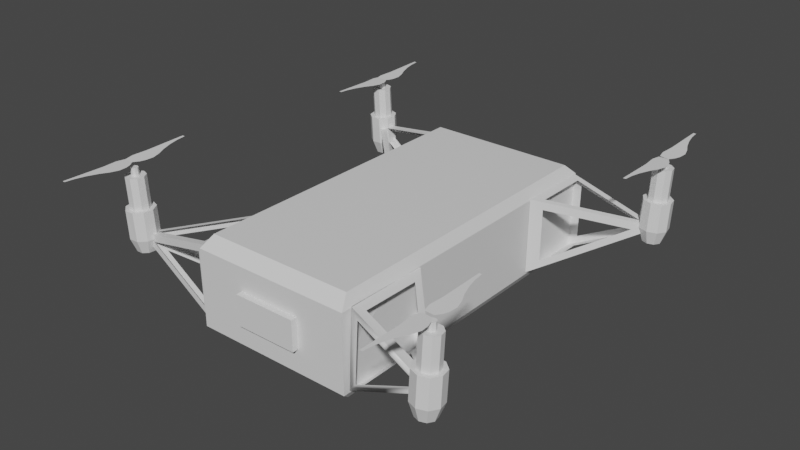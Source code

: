 # Source: dron.blend  (saved by Blender 2.83.18; exported with 4.5.12 LTS)
import bpy
from mathutils import Matrix  # noqa: F401  (used for matrix-valued properties, if any)

bpy.ops.wm.read_factory_settings(use_empty=True)
scene = bpy.context.scene
scene.name = 'Scene'

# ---- collections
col_collection = bpy.data.collections.new('Collection'); scene.collection.children.link(col_collection)

# ---- materials (node trees are filled in below, after node groups)
mat_material = bpy.data.materials.new('Material')
mat_material.alpha_threshold = 0.0
mat_material.use_transparent_shadow = False
mat_material.line_color = (0.0, 0.0, 0.0, 1.0)

# ---- material node trees
mat_material.use_nodes = True; mat_material.node_tree.nodes.clear()
_N = mat_material.node_tree.nodes; _L = mat_material.node_tree.links
n0 = _N.new('ShaderNodeOutputMaterial'); n0.name = 'Material Output'; n0.location = (300, 300)
n1 = _N.new('ShaderNodeBsdfPrincipled'); n1.name = 'Principled BSDF'; n1.location = (10, 300)
n1.distribution = 'GGX'
n1.subsurface_method = 'BURLEY'
n1.inputs[2].default_value = 0.4
n1.inputs[3].default_value = 1.45
n1.inputs[27].default_value = (0.0, 0.0, 0.0, 1.0)
n1.inputs[28].default_value = 1.0
_L.new(n1.outputs[0], n0.inputs[0])
n0.is_active_output = True

# ---- world
world_world = bpy.data.worlds.new('World'); scene.world = world_world
world_world.use_nodes = True; world_world.node_tree.nodes.clear()
_N = world_world.node_tree.nodes; _L = world_world.node_tree.links
n0 = _N.new('ShaderNodeOutputWorld'); n0.name = 'World Output'; n0.location = (300, 300)
n1 = _N.new('ShaderNodeBackground'); n1.name = 'Background'; n1.location = (10, 300)
n1.inputs[0].default_value = (0.05088, 0.05088, 0.05088, 1.0)
_L.new(n1.outputs[0], n0.inputs[0])
n0.is_active_output = True
world_world.color = (0.05088, 0.05088, 0.05088)
world_world.use_sun_shadow = False
world_world.sun_shadow_jitter_overblur = 0.0

# ---- meshes
me_cube = bpy.data.meshes.new('Cube')
me_cube.from_pydata([(1.0, 1.0, 1.0), (1.0, 1.0, -1.0), (1.0, -1.0, 1.0), (1.0, -1.0, -1.0), (-1.0, 1.0, 1.0), (-1.0, 1.0, -1.0), (-1.0, -1.0, 1.0), (-1.0, -1.0, -1.0), (0.9927, -0.4267, 0.9591), (0.9692, -0.451, -1.024), (0.9898, -0.9589, -0.9701), (1.011, -0.9405, 1.033), (2.239, -1.081, 0.4295), (2.109, -1.132, 0.1246), (2.12, -1.127, 0.8637), (1.996, -1.113, 0.1299), (2.007, -1.108, 0.869), (1.934, -1.063, 0.1281), (1.945, -1.058, 0.8671), (1.953, -1.005, 0.1199), (1.964, -1.0, 0.859), (2.044, -0.9669, 0.1093), (2.055, -0.9622, 0.8483), (2.164, -0.9662, 0.1012), (2.176, -0.9615, 0.8402), (2.258, -1.003, 0.09933), (2.269, -0.9984, 0.8384), (2.28, -1.06, 0.1047), (2.291, -1.056, 0.8437), (2.221, -1.111, 0.1147), (2.232, -1.107, 0.8537), (0.994, -0.4266, 0.97), (2.241, -1.08, 0.4405), (1.005, -0.9383, 1.03), (0.994, -0.4266, 0.97), (2.241, -1.08, 0.4405), (1.005, -0.9383, 1.03), (1.119, -0.5429, 0.9231), (1.993, -1.001, 0.5521), (1.127, -0.9014, 0.9648), (1.111, -0.4818, 0.753), (1.093, -0.5002, -0.7456), (1.997, -0.9762, 0.3567), (2.04, -1.021, 0.2037), (1.087, -0.9283, -0.8636), (1.071, -0.541, -0.9051), (2.038, -1.059, 0.3649), (1.093, -0.9673, -0.6939), (1.109, -0.9534, 0.8214), (2.103, -1.105, -0.2399), (2.028, -1.093, -0.2364), (1.987, -1.059, -0.2376), (2.0, -1.021, -0.243), (2.06, -0.9964, -0.25), (2.139, -0.9959, -0.2554), (2.201, -1.02, -0.2566), (2.216, -1.058, -0.2531), (2.177, -1.092, -0.2465), (2.041, -1.088, 0.8642), (2.119, -1.101, 0.8606), (1.999, -1.053, 0.8629), (2.012, -1.013, 0.8573), (2.075, -0.987, 0.85), (2.158, -0.9864, 0.8444), (2.222, -1.012, 0.8431), (2.237, -1.051, 0.8468), (2.197, -1.087, 0.8537), (2.053, -1.082, 1.683), (2.132, -1.096, 1.679), (2.011, -1.048, 1.682), (2.024, -1.008, 1.676), (2.087, -0.9818, 1.669), (2.17, -0.9812, 1.663), (2.234, -1.007, 1.662), (2.25, -1.046, 1.666), (2.209, -1.081, 1.673), (2.101, -1.054, 1.672), (2.131, -1.059, 1.671), (2.085, -1.041, 1.671), (2.09, -1.026, 1.669), (2.114, -1.016, 1.666), (2.145, -1.016, 1.664), (2.17, -1.025, 1.664), (2.176, -1.04, 1.665), (2.16, -1.054, 1.668), (2.104, -1.053, 1.873), (2.134, -1.058, 1.871), (2.088, -1.04, 1.872), (2.093, -1.025, 1.87), (2.117, -1.015, 1.867), (2.148, -1.014, 1.865), (2.173, -1.024, 1.865), (2.179, -1.039, 1.866), (2.163, -1.053, 1.869), (2.137, 0.853, 0.4001), (2.148, 0.8577, 1.139), (2.023, 0.8723, 0.4054), (2.035, 0.877, 1.144), (1.962, 0.9224, 0.4035), (1.973, 0.9271, 1.143), (1.981, 0.98, 0.3954), (1.992, 0.9847, 1.134), (2.072, 1.018, 0.3847), (2.083, 1.023, 1.124), (2.192, 1.019, 0.3766), (2.203, 1.024, 1.116), (2.285, 0.9819, 0.3748), (2.297, 0.9866, 1.114), (2.308, 0.9245, 0.3801), (2.319, 0.9292, 1.119), (2.249, 0.8736, 0.3901), (2.26, 0.8783, 1.129), (2.131, 0.8797, 0.03555), (2.056, 0.8924, 0.03904), (2.015, 0.9255, 0.03781), (2.028, 0.9635, 0.03243), (2.088, 0.9886, 0.02542), (2.167, 0.9891, 0.02006), (2.229, 0.9648, 0.01886), (2.243, 0.9269, 0.02238), (2.205, 0.8934, 0.02897), (2.069, 0.8974, 1.14), (2.147, 0.8841, 1.136), (2.027, 0.932, 1.138), (2.04, 0.9718, 1.133), (2.103, 0.998, 1.125), (2.186, 0.9986, 1.12), (2.25, 0.9731, 1.119), (2.265, 0.9335, 1.122), (2.225, 0.8984, 1.129), (2.081, 0.9026, 1.959), (2.16, 0.8893, 1.955), (2.039, 0.9372, 1.957), (2.052, 0.977, 1.952), (2.115, 1.003, 1.944), (2.198, 1.004, 1.939), (2.262, 0.9783, 1.937), (2.278, 0.9387, 1.941), (2.237, 0.9036, 1.948), (2.129, 0.9308, 1.947), (2.159, 0.9258, 1.946), (2.113, 0.944, 1.947), (2.118, 0.9591, 1.945), (2.142, 0.9691, 1.942), (2.173, 0.9693, 1.94), (2.198, 0.9596, 1.939), (2.203, 0.9446, 1.941), (2.188, 0.9312, 1.943), (2.132, 0.9321, 2.148), (2.162, 0.927, 2.147), (2.116, 0.9453, 2.148), (2.121, 0.9604, 2.146), (2.145, 0.9704, 2.143), (2.176, 0.9706, 2.141), (2.201, 0.9609, 2.14), (2.206, 0.9458, 2.142), (2.191, 0.9325, 2.144), (1.005, 0.9771, -0.9658), (2.197, 0.9363, 0.4097), (1.004, 0.5205, -0.9408), (1.004, 0.5263, 1.038), (1.004, 0.9828, 1.013), (2.197, 0.9363, 0.4097), (1.004, 0.9828, 1.013), (1.004, 0.5263, 1.038), (1.989, 0.9046, 0.5169), (1.108, 0.939, 0.9625), (1.108, 0.6017, 0.981), (1.968, 0.9446, 0.3355), (1.119, 0.9778, 0.765), (1.119, 0.9737, -0.6438), (1.155, 0.9141, -0.7885), (1.155, 0.6309, -0.773), (1.895, 0.8888, 0.06457), (1.95, 0.8508, 0.3349), (1.127, 0.5681, 0.768), (1.127, 0.5641, -0.5961), (-0.9967, 0.4448, 0.9591), (-0.9733, 0.4691, -1.024), (-0.9939, 0.9771, -0.9701), (-1.015, 0.9587, 1.033), (-2.243, 1.099, 0.4295), (-2.113, 1.15, 0.1246), (-2.124, 1.145, 0.8637), (-2.0, 1.131, 0.1299), (-2.011, 1.126, 0.869), (-1.938, 1.081, 0.1281), (-1.949, 1.076, 0.8671), (-1.957, 1.023, 0.1199), (-1.969, 1.018, 0.859), (-2.048, 0.9851, 0.1093), (-2.059, 0.9804, 0.8483), (-2.168, 0.9843, 0.1012), (-2.18, 0.9796, 0.8402), (-2.262, 1.021, 0.09933), (-2.273, 1.017, 0.8384), (-2.284, 1.079, 0.1047), (-2.295, 1.074, 0.8437), (-2.225, 1.13, 0.1147), (-2.237, 1.125, 0.8537), (-0.998, 0.4447, 0.97), (-2.245, 1.099, 0.4405), (-1.009, 0.9564, 1.03), (-0.998, 0.4447, 0.97), (-2.245, 1.099, 0.4405), (-1.009, 0.9564, 1.03), (-1.123, 0.561, 0.9231), (-1.997, 1.019, 0.5521), (-1.131, 0.9195, 0.9648), (-1.115, 0.5, 0.753), (-1.097, 0.5184, -0.7456), (-2.001, 0.9943, 0.3567), (-2.044, 1.039, 0.2037), (-1.091, 0.9465, -0.8636), (-1.075, 0.5592, -0.9051), (-2.042, 1.077, 0.3649), (-1.097, 0.9854, -0.6939), (-1.113, 0.9715, 0.8214), (-2.107, 1.123, -0.2399), (-2.032, 1.111, -0.2364), (-1.991, 1.078, -0.2376), (-2.004, 1.04, -0.243), (-2.064, 1.015, -0.25), (-2.143, 1.014, -0.2554), (-2.205, 1.038, -0.2566), (-2.22, 1.076, -0.2531), (-2.181, 1.11, -0.2465), (-2.045, 1.106, 0.8642), (-2.123, 1.119, 0.8606), (-2.003, 1.071, 0.8629), (-2.016, 1.031, 0.8573), (-2.079, 1.005, 0.85), (-2.162, 1.005, 0.8444), (-2.226, 1.03, 0.8431), (-2.241, 1.07, 0.8468), (-2.201, 1.105, 0.8537), (-2.058, 1.101, 1.683), (-2.136, 1.114, 1.679), (-2.015, 1.066, 1.682), (-2.028, 1.026, 1.676), (-2.091, 0.9999, 1.669), (-2.174, 0.9994, 1.663), (-2.238, 1.025, 1.662), (-2.254, 1.064, 1.666), (-2.213, 1.1, 1.673), (-2.105, 1.072, 1.672), (-2.135, 1.077, 1.671), (-2.089, 1.059, 1.671), (-2.094, 1.044, 1.669), (-2.118, 1.034, 1.666), (-2.149, 1.034, 1.664), (-2.174, 1.044, 1.664), (-2.18, 1.059, 1.665), (-2.164, 1.072, 1.668), (-2.108, 1.071, 1.873), (-2.138, 1.076, 1.871), (-2.092, 1.058, 1.872), (-2.097, 1.043, 1.87), (-2.121, 1.033, 1.867), (-2.152, 1.033, 1.865), (-2.177, 1.042, 1.865), (-2.183, 1.057, 1.866), (-2.167, 1.071, 1.869), (-2.141, -0.8348, 0.4001), (-2.152, -0.8395, 1.139), (-2.027, -0.8541, 0.4054), (-2.039, -0.8588, 1.144), (-1.966, -0.9043, 0.4035), (-1.977, -0.909, 1.143), (-1.985, -0.9619, 0.3954), (-1.996, -0.9666, 1.134), (-2.076, -0.9999, 0.3847), (-2.087, -1.005, 1.124), (-2.196, -1.001, 0.3766), (-2.208, -1.005, 1.116), (-2.289, -0.9637, 0.3748), (-2.301, -0.9684, 1.114), (-2.312, -0.9064, 0.3801), (-2.323, -0.9111, 1.119), (-2.253, -0.8555, 0.3901), (-2.264, -0.8602, 1.129), (-2.135, -0.8616, 0.03555), (-2.06, -0.8743, 0.03904), (-2.019, -0.9074, 0.03781), (-2.032, -0.9454, 0.03243), (-2.092, -0.9705, 0.02542), (-2.171, -0.971, 0.02006), (-2.233, -0.9466, 0.01886), (-2.247, -0.9088, 0.02238), (-2.209, -0.8752, 0.02897), (-2.073, -0.8793, 1.14), (-2.151, -0.866, 1.136), (-2.031, -0.9139, 1.138), (-2.044, -0.9536, 1.133), (-2.107, -0.9799, 1.125), (-2.19, -0.9804, 1.12), (-2.254, -0.9549, 1.119), (-2.269, -0.9154, 1.122), (-2.229, -0.8802, 1.129), (-2.085, -0.8845, 1.959), (-2.164, -0.8712, 1.955), (-2.043, -0.9191, 1.957), (-2.056, -0.9588, 1.952), (-2.119, -0.9851, 1.944), (-2.202, -0.9856, 1.939), (-2.266, -0.9601, 1.937), (-2.282, -0.9206, 1.941), (-2.241, -0.8854, 1.948), (-2.133, -0.9127, 1.947), (-2.163, -0.9076, 1.946), (-2.117, -0.9258, 1.947), (-2.122, -0.941, 1.945), (-2.146, -0.951, 1.942), (-2.177, -0.9512, 1.94), (-2.202, -0.9415, 1.939), (-2.207, -0.9264, 1.941), (-2.192, -0.913, 1.943), (-2.136, -0.9139, 2.148), (-2.166, -0.9089, 2.147), (-2.12, -0.9271, 2.148), (-2.125, -0.9422, 2.146), (-2.149, -0.9522, 2.143), (-2.18, -0.9524, 2.141), (-2.205, -0.9427, 2.14), (-2.211, -0.9277, 2.142), (-2.195, -0.9143, 2.144), (-1.009, -0.9589, -0.9658), (-2.201, -0.9181, 0.4097), (-1.008, -0.5023, -0.9408), (-1.008, -0.5081, 1.038), (-1.009, -0.9647, 1.013), (-2.201, -0.9181, 0.4097), (-1.009, -0.9647, 1.013), (-1.008, -0.5081, 1.038), (-1.993, -0.8865, 0.5169), (-1.112, -0.9209, 0.9625), (-1.112, -0.5836, 0.981), (-1.972, -0.9265, 0.3355), (-1.123, -0.9597, 0.765), (-1.123, -0.9555, -0.6438), (-1.159, -0.8959, -0.7885), (-1.159, -0.6128, -0.773), (-1.899, -0.8706, 0.06457), (-1.954, -0.8326, 0.3349), (-1.131, -0.55, 0.768), (-1.131, -0.546, -0.5961), (-0.3917, -1.0, -0.3917), (-0.3917, -1.0, 0.3917), (0.3917, -1.0, 0.3917), (0.3917, -1.0, -0.3917), (-0.3917, -1.037, -0.3917), (-0.3917, -1.037, 0.3917), (0.3917, -1.037, 0.3917), (0.3917, -1.037, -0.3917), (-0.01017, -1.036, 0.306), (-0.0373, -1.036, 0.3004), (-0.0634, -1.036, 0.2837), (-0.08744, -1.036, 0.2567), (-0.1085, -1.036, 0.2203), (-0.1258, -1.036, 0.1759), (-0.1387, -1.036, 0.1253), (-0.1466, -1.036, 0.07039), (-0.1493, -1.036, 0.01329), (-0.1466, -1.036, -0.04381), (-0.1387, -1.036, -0.09872), (-0.1258, -1.036, -0.1493), (-0.1085, -1.036, -0.1937), (-0.08744, -1.036, -0.2301), (-0.0634, -1.036, -0.2571), (-0.0373, -1.036, -0.2738), (-0.01017, -1.036, -0.2794), (0.01697, -1.036, -0.2738), (0.04306, -1.036, -0.2571), (0.0671, -1.036, -0.2301), (0.08818, -1.036, -0.1937), (0.1055, -1.036, -0.1493), (0.1183, -1.036, -0.09872), (0.1262, -1.036, -0.04381), (0.1289, -1.036, 0.01329), (0.1262, -1.036, 0.07039), (0.1183, -1.036, 0.1253), (0.1055, -1.036, 0.1759), (0.08818, -1.036, 0.2203), (0.0671, -1.036, 0.2567), (0.04306, -1.036, 0.2837), (0.01697, -1.036, 0.3004), (0.9286, -0.9286, 1.285), (-0.9286, -0.9286, 1.285), (0.9286, 0.9286, 1.285), (-0.9286, 0.9286, 1.285), (-0.9433, 0.9433, -1.21), (-0.9433, -0.9433, -1.21), (0.9433, 0.9433, -1.21), (0.9433, -0.9433, -1.21)], [(355, 354), (356, 355), (357, 356), (358, 357), (359, 358), (360, 359), (361, 360), (362, 361), (363, 362), (364, 363), (365, 364), (366, 365), (367, 366), (368, 367), (369, 368), (370, 369), (371, 370), (372, 371), (373, 372), (374, 373), (375, 374), (376, 375), (377, 376), (378, 377), (379, 378), (380, 379), (381, 380), (382, 381), (383, 382), (384, 383), (385, 384), (354, 385)], [(0, 4, 389, 388), (6, 7, 346, 347), (7, 6, 4, 5), (5, 1, 392, 390), (1, 0, 2, 3), (5, 4, 0, 1), (8, 12, 42, 40), (10, 9, 45, 44), (12, 11, 48, 46), (8, 11, 33, 31), (8, 9, 10, 11), (13, 14, 16, 15), (15, 16, 18, 17), (17, 18, 20, 19), (19, 20, 22, 21), (21, 22, 24, 23), (23, 24, 26, 25), (25, 26, 28, 27), (28, 26, 64, 65), (27, 28, 30, 29), (29, 30, 14, 13), (21, 23, 54, 53), (31, 33, 36, 34), (11, 12, 32, 33), (12, 8, 31, 32), (34, 36, 39, 37), (33, 32, 35, 36), (32, 31, 34, 35), (36, 35, 38, 39), (35, 34, 37, 38), (12, 9, 41, 42), (9, 8, 40, 41), (9, 12, 43, 45), (12, 10, 44, 43), (11, 10, 47, 48), (10, 12, 46, 47), (49, 50, 51, 52, 53, 54, 55, 56, 57), (19, 21, 53, 52), (13, 15, 50, 49), (17, 19, 52, 51), (15, 17, 51, 50), (29, 13, 49, 57), (27, 29, 57, 56), (25, 27, 56, 55), (23, 25, 55, 54), (58, 59, 68, 67), (26, 24, 63, 64), (24, 22, 62, 63), (22, 20, 61, 62), (16, 14, 59, 58), (20, 18, 60, 61), (18, 16, 58, 60), (14, 30, 66, 59), (30, 28, 65, 66), (74, 73, 82, 83), (66, 65, 74, 75), (63, 62, 71, 72), (60, 58, 67, 69), (59, 66, 75, 68), (64, 63, 72, 73), (61, 60, 69, 70), (65, 64, 73, 74), (62, 61, 70, 71), (82, 81, 90, 91), (71, 70, 79, 80), (67, 68, 77, 76), (75, 74, 83, 84), (72, 71, 80, 81), (69, 67, 76, 78), (68, 75, 84, 77), (73, 72, 81, 82), (70, 69, 78, 79), (85, 86, 93, 92, 91, 90, 89, 88, 87), (79, 78, 87, 88), (83, 82, 91, 92), (80, 79, 88, 89), (76, 77, 86, 85), (84, 83, 92, 93), (81, 80, 89, 90), (78, 76, 85, 87), (77, 84, 93, 86), (94, 95, 97, 96), (96, 97, 99, 98), (98, 99, 101, 100), (100, 101, 103, 102), (102, 103, 105, 104), (104, 105, 107, 106), (106, 107, 109, 108), (109, 107, 127, 128), (108, 109, 111, 110), (110, 111, 95, 94), (102, 104, 117, 116), (112, 113, 114, 115, 116, 117, 118, 119, 120), (100, 102, 116, 115), (94, 96, 113, 112), (98, 100, 115, 114), (96, 98, 114, 113), (110, 94, 112, 120), (108, 110, 120, 119), (106, 108, 119, 118), (104, 106, 118, 117), (121, 122, 131, 130), (107, 105, 126, 127), (105, 103, 125, 126), (103, 101, 124, 125), (97, 95, 122, 121), (101, 99, 123, 124), (99, 97, 121, 123), (95, 111, 129, 122), (111, 109, 128, 129), (137, 136, 145, 146), (129, 128, 137, 138), (126, 125, 134, 135), (123, 121, 130, 132), (122, 129, 138, 131), (127, 126, 135, 136), (124, 123, 132, 133), (128, 127, 136, 137), (125, 124, 133, 134), (145, 144, 153, 154), (134, 133, 142, 143), (130, 131, 140, 139), (138, 137, 146, 147), (135, 134, 143, 144), (132, 130, 139, 141), (131, 138, 147, 140), (136, 135, 144, 145), (133, 132, 141, 142), (148, 149, 156, 155, 154, 153, 152, 151, 150), (142, 141, 150, 151), (146, 145, 154, 155), (143, 142, 151, 152), (139, 140, 149, 148), (147, 146, 155, 156), (144, 143, 152, 153), (141, 139, 148, 150), (140, 147, 156, 149), (158, 159, 172, 173), (159, 158, 174, 176), (161, 160, 164, 163), (157, 161, 169, 170), (157, 159, 160, 161), (163, 164, 167, 166), (160, 158, 162, 164), (158, 161, 163, 162), (164, 162, 165, 167), (162, 163, 166, 165), (158, 157, 170, 168), (161, 158, 168, 169), (157, 158, 173, 171), (159, 157, 171, 172), (160, 159, 176, 175), (158, 160, 175, 174), (177, 181, 211, 209), (179, 178, 214, 213), (181, 180, 217, 215), (177, 180, 202, 200), (177, 178, 179, 180), (182, 183, 185, 184), (184, 185, 187, 186), (186, 187, 189, 188), (188, 189, 191, 190), (190, 191, 193, 192), (192, 193, 195, 194), (194, 195, 197, 196), (197, 195, 233, 234), (196, 197, 199, 198), (198, 199, 183, 182), (190, 192, 223, 222), (200, 202, 205, 203), (180, 181, 201, 202), (181, 177, 200, 201), (203, 205, 208, 206), (202, 201, 204, 205), (201, 200, 203, 204), (205, 204, 207, 208), (204, 203, 206, 207), (181, 178, 210, 211), (178, 177, 209, 210), (178, 181, 212, 214), (181, 179, 213, 212), (180, 179, 216, 217), (179, 181, 215, 216), (218, 219, 220, 221, 222, 223, 224, 225, 226), (188, 190, 222, 221), (182, 184, 219, 218), (186, 188, 221, 220), (184, 186, 220, 219), (198, 182, 218, 226), (196, 198, 226, 225), (194, 196, 225, 224), (192, 194, 224, 223), (227, 228, 237, 236), (195, 193, 232, 233), (193, 191, 231, 232), (191, 189, 230, 231), (185, 183, 228, 227), (189, 187, 229, 230), (187, 185, 227, 229), (183, 199, 235, 228), (199, 197, 234, 235), (243, 242, 251, 252), (235, 234, 243, 244), (232, 231, 240, 241), (229, 227, 236, 238), (228, 235, 244, 237), (233, 232, 241, 242), (230, 229, 238, 239), (234, 233, 242, 243), (231, 230, 239, 240), (251, 250, 259, 260), (240, 239, 248, 249), (236, 237, 246, 245), (244, 243, 252, 253), (241, 240, 249, 250), (238, 236, 245, 247), (237, 244, 253, 246), (242, 241, 250, 251), (239, 238, 247, 248), (254, 255, 262, 261, 260, 259, 258, 257, 256), (248, 247, 256, 257), (252, 251, 260, 261), (249, 248, 257, 258), (245, 246, 255, 254), (253, 252, 261, 262), (250, 249, 258, 259), (247, 245, 254, 256), (246, 253, 262, 255), (263, 264, 266, 265), (265, 266, 268, 267), (267, 268, 270, 269), (269, 270, 272, 271), (271, 272, 274, 273), (273, 274, 276, 275), (275, 276, 278, 277), (278, 276, 296, 297), (277, 278, 280, 279), (279, 280, 264, 263), (271, 273, 286, 285), (281, 282, 283, 284, 285, 286, 287, 288, 289), (269, 271, 285, 284), (263, 265, 282, 281), (267, 269, 284, 283), (265, 267, 283, 282), (279, 263, 281, 289), (277, 279, 289, 288), (275, 277, 288, 287), (273, 275, 287, 286), (290, 291, 300, 299), (276, 274, 295, 296), (274, 272, 294, 295), (272, 270, 293, 294), (266, 264, 291, 290), (270, 268, 292, 293), (268, 266, 290, 292), (264, 280, 298, 291), (280, 278, 297, 298), (306, 305, 314, 315), (298, 297, 306, 307), (295, 294, 303, 304), (292, 290, 299, 301), (291, 298, 307, 300), (296, 295, 304, 305), (293, 292, 301, 302), (297, 296, 305, 306), (294, 293, 302, 303), (314, 313, 322, 323), (303, 302, 311, 312), (299, 300, 309, 308), (307, 306, 315, 316), (304, 303, 312, 313), (301, 299, 308, 310), (300, 307, 316, 309), (305, 304, 313, 314), (302, 301, 310, 311), (317, 318, 325, 324, 323, 322, 321, 320, 319), (311, 310, 319, 320), (315, 314, 323, 324), (312, 311, 320, 321), (308, 309, 318, 317), (316, 315, 324, 325), (313, 312, 321, 322), (310, 308, 317, 319), (309, 316, 325, 318), (327, 328, 341, 342), (328, 327, 343, 345), (330, 329, 333, 332), (326, 330, 338, 339), (326, 328, 329, 330), (332, 333, 336, 335), (329, 327, 331, 333), (327, 330, 332, 331), (333, 331, 334, 336), (331, 332, 335, 334), (327, 326, 339, 337), (330, 327, 337, 338), (326, 327, 342, 340), (328, 326, 340, 341), (329, 328, 345, 344), (327, 329, 344, 343), (348, 347, 351, 352), (7, 3, 349, 346), (2, 6, 347, 348), (3, 2, 348, 349), (353, 352, 351, 350), (347, 346, 350, 351), (346, 349, 353, 350), (349, 348, 352, 353), (388, 389, 387, 386), (6, 2, 386, 387), (4, 6, 387, 389), (2, 0, 388, 386), (390, 392, 393, 391), (3, 7, 391, 393), (7, 5, 390, 391), (1, 3, 393, 392)])
me_cube.polygons.foreach_set('use_smooth', [0, 0, 0, 0, 0, 0, 1, 1, 1, 1, 1, 0, 0, 0, 0, 0, 0, 0, 0, 0, 0, 0, 1, 1, 1, 1, 1, 1, 1, 1, 1, 1, 1, 1, 1, 1, 0, 0, 0, 0, 0, 0, 0, 0, 0, 0, 0, 0, 0, 0, 0, 0, 0, 0, 0, 0, 0, 0, 0, 0, 0, 0, 0, 0, 0, 0, 0, 0, 0, 0, 0, 0, 0, 0, 0, 0, 0, 0, 0, 0, 0, 0, 0, 0, 0, 0, 0, 0, 0, 0, 0, 0, 0, 0, 0, 0, 0, 0, 0, 0, 0, 0, 0, 0, 0, 0, 0, 0, 0, 0, 0, 0, 0, 0, 0, 0, 0, 0, 0, 0, 0, 0, 0, 0, 0, 0, 0, 0, 0, 0, 0, 0, 0, 0, 0, 0, 0, 0, 0, 0, 0, 0, 0, 0, 0, 0, 0, 0, 0, 0, 0, 0, 0, 1, 1, 1, 1, 1, 0, 0, 0, 0, 0, 0, 0, 0, 0, 0, 0, 1, 1, 1, 1, 1, 1, 1, 1, 1, 1, 1, 1, 1, 1, 0, 0, 0, 0, 0, 0, 0, 0, 0, 0, 0, 0, 0, 0, 0, 0, 0, 0, 0, 0, 0, 0, 0, 0, 0, 0, 0, 0, 0, 0, 0, 0, 0, 0, 0, 0, 0, 0, 0, 0, 0, 0, 0, 0, 0, 0, 0, 0, 0, 0, 0, 0, 0, 0, 0, 0, 0, 0, 0, 0, 0, 0, 0, 0, 0, 0, 0, 0, 0, 0, 0, 0, 0, 0, 0, 0, 0, 0, 0, 0, 0, 0, 0, 0, 0, 0, 0, 0, 0, 0, 0, 0, 0, 0, 0, 0, 0, 0, 0, 0, 0, 0, 0, 0, 0, 0, 0, 0, 0, 0, 0, 0, 0, 0, 0, 0, 0, 0, 0, 0, 0, 0, 0, 0, 0, 0, 0, 0, 0, 0, 0, 0, 0])
_uv = me_cube.uv_layers.new(name='UVMap')
_uv.uv.foreach_set('vector', [0.625, 0.5, 0.625, 0.25, 0.625, 0.25, 0.625, 0.5, 0.625, 0.0, 0.375, 0.0, 0.375, 0.0, 0.625, 0.0, 0.375, 0.0, 0.625, 0.0, 0.625, 0.25, 0.375, 0.25, 0.375, 0.25, 0.375, 0.5, 0.375, 0.5, 0.375, 0.25, 0.375, 0.5, 0.625, 0.5, 0.625, 0.75, 0.375, 0.75, 0.375, 0.25, 0.625, 0.25, 0.625, 0.5, 0.375, 0.5, 0.25, 0.49, 0.25, 0.25, 0.25, 0.25, 0.25, 0.49, 0.75, 0.01, 0.99, 0.25, 0.99, 0.25, 0.75, 0.01, 0.25, 0.25, 0.01, 0.25, 0.01, 0.25, 0.25, 0.25, 0.75, 0.49, 0.51, 0.25, 0.51, 0.25, 0.75, 0.49, 0.75, 0.49, 0.99, 0.25, 0.75, 0.01, 0.51, 0.25, 1.0, 0.5, 1.0, 1.0, 0.8889, 1.0, 0.8889, 0.5, 0.8889, 0.5, 0.8889, 1.0, 0.7778, 1.0, 0.7778, 0.5, 0.7778, 0.5, 0.7778, 1.0, 0.6667, 1.0, 0.6667, 0.5, 0.6667, 0.5, 0.6667, 1.0, 0.5556, 1.0, 0.5556, 0.5, 0.5556, 0.5, 0.5556, 1.0, 0.4444, 1.0, 0.4444, 0.5, 0.4444, 0.5, 0.4444, 1.0, 0.3333, 1.0, 0.3333, 0.5, 0.3333, 0.5, 0.3333, 1.0, 0.2222, 1.0, 0.2222, 0.5, 0.2222, 1.0, 0.3333, 1.0, 0.3333, 1.0, 0.2222, 1.0, 0.2222, 0.5, 0.2222, 1.0, 0.1111, 1.0, 0.1111, 0.5, 0.1111, 0.5, 0.1111, 1.0, 4.47e-08, 1.0, 4.47e-08, 0.5, 0.5556, 0.5, 0.4444, 0.5, 0.4444, 0.5, 0.5556, 0.5, 0.75, 0.49, 0.51, 0.25, 0.51, 0.25, 0.75, 0.49, 0.01, 0.25, 0.25, 0.25, 0.25, 0.25, 0.01, 0.25, 0.25, 0.25, 0.25, 0.49, 0.25, 0.49, 0.25, 0.25, 0.75, 0.49, 0.51, 0.25, 0.51, 0.25, 0.75, 0.49, 0.01, 0.25, 0.25, 0.25, 0.25, 0.25, 0.01, 0.25, 0.25, 0.25, 0.25, 0.49, 0.25, 0.49, 0.25, 0.25, 0.01, 0.25, 0.25, 0.25, 0.25, 0.25, 0.01, 0.25, 0.25, 0.25, 0.25, 0.49, 0.25, 0.49, 0.25, 0.25, 0.25, 0.25, 0.49, 0.25, 0.49, 0.25, 0.25, 0.25, 0.99, 0.25, 0.75, 0.49, 0.75, 0.49, 0.99, 0.25, 0.49, 0.25, 0.25, 0.25, 0.25, 0.25, 0.49, 0.25, 0.25, 0.25, 0.25, 0.01, 0.25, 0.01, 0.25, 0.25, 0.51, 0.25, 0.75, 0.01, 0.75, 0.01, 0.51, 0.25, 0.25, 0.01, 0.25, 0.25, 0.25, 0.25, 0.25, 0.01, 0.75, 0.49, 0.9043, 0.4339, 0.9864, 0.2917, 0.9578, 0.13, 0.8321, 0.02447, 0.6679, 0.02447, 0.5422, 0.13, 0.5136, 0.2917, 0.5957, 0.4339, 0.6667, 0.5, 0.5556, 0.5, 0.5556, 0.5, 0.6667, 0.5, 1.0, 0.5, 0.8889, 0.5, 0.8889, 0.5, 1.0, 0.5, 0.7778, 0.5, 0.6667, 0.5, 0.6667, 0.5, 0.7778, 0.5, 0.8889, 0.5, 0.7778, 0.5, 0.7778, 0.5, 0.8889, 0.5, 0.1111, 0.5, 4.47e-08, 0.5, 4.47e-08, 0.5, 0.1111, 0.5, 0.2222, 0.5, 0.1111, 0.5, 0.1111, 0.5, 0.2222, 0.5, 0.3333, 0.5, 0.2222, 0.5, 0.2222, 0.5, 0.3333, 0.5, 0.4444, 0.5, 0.3333, 0.5, 0.3333, 0.5, 0.4444, 0.5, 0.8889, 1.0, 1.0, 1.0, 1.0, 1.0, 0.8889, 1.0, 0.3333, 1.0, 0.4444, 1.0, 0.4444, 1.0, 0.3333, 1.0, 0.4444, 1.0, 0.5556, 1.0, 0.5556, 1.0, 0.4444, 1.0, 0.5556, 1.0, 0.6667, 1.0, 0.6667, 1.0, 0.5556, 1.0, 0.8889, 1.0, 1.0, 1.0, 1.0, 1.0, 0.8889, 1.0, 0.6667, 1.0, 0.7778, 1.0, 0.7778, 1.0, 0.6667, 1.0, 0.7778, 1.0, 0.8889, 1.0, 0.8889, 1.0, 0.7778, 1.0, 4.47e-08, 1.0, 0.1111, 1.0, 0.1111, 1.0, 4.47e-08, 1.0, 0.1111, 1.0, 0.2222, 1.0, 0.2222, 1.0, 0.1111, 1.0, 0.2222, 1.0, 0.3333, 1.0, 0.3333, 1.0, 0.2222, 1.0, 0.1111, 1.0, 0.2222, 1.0, 0.2222, 1.0, 0.1111, 1.0, 0.4444, 1.0, 0.5556, 1.0, 0.5556, 1.0, 0.4444, 1.0, 0.7778, 1.0, 0.8889, 1.0, 0.8889, 1.0, 0.7778, 1.0, 4.47e-08, 1.0, 0.1111, 1.0, 0.1111, 1.0, 4.47e-08, 1.0, 0.3333, 1.0, 0.4444, 1.0, 0.4444, 1.0, 0.3333, 1.0, 0.6667, 1.0, 0.7778, 1.0, 0.7778, 1.0, 0.6667, 1.0, 0.2222, 1.0, 0.3333, 1.0, 0.3333, 1.0, 0.2222, 1.0, 0.5556, 1.0, 0.6667, 1.0, 0.6667, 1.0, 0.5556, 1.0, 0.3333, 1.0, 0.4444, 1.0, 0.4444, 1.0, 0.3333, 1.0, 0.5556, 1.0, 0.6667, 1.0, 0.6667, 1.0, 0.5556, 1.0, 0.8889, 1.0, 1.0, 1.0, 1.0, 1.0, 0.8889, 1.0, 0.1111, 1.0, 0.2222, 1.0, 0.2222, 1.0, 0.1111, 1.0, 0.4444, 1.0, 0.5556, 1.0, 0.5556, 1.0, 0.4444, 1.0, 0.7778, 1.0, 0.8889, 1.0, 0.8889, 1.0, 0.7778, 1.0, 4.47e-08, 1.0, 0.1111, 1.0, 0.1111, 1.0, 4.47e-08, 1.0, 0.3333, 1.0, 0.4444, 1.0, 0.4444, 1.0, 0.3333, 1.0, 0.6667, 1.0, 0.7778, 1.0, 0.7778, 1.0, 0.6667, 1.0, 0.4043, 0.4339, 0.25, 0.49, 0.09573, 0.4339, 0.01365, 0.2917, 0.04215, 0.13, 0.1679, 0.02447, 0.3321, 0.02447, 0.4578, 0.13, 0.4864, 0.2917, 0.6667, 1.0, 0.7778, 1.0, 0.7778, 1.0, 0.6667, 1.0, 0.2222, 1.0, 0.3333, 1.0, 0.3333, 1.0, 0.2222, 1.0, 0.5556, 1.0, 0.6667, 1.0, 0.6667, 1.0, 0.5556, 1.0, 0.8889, 1.0, 1.0, 1.0, 1.0, 1.0, 0.8889, 1.0, 0.1111, 1.0, 0.2222, 1.0, 0.2222, 1.0, 0.1111, 1.0, 0.4444, 1.0, 0.5556, 1.0, 0.5556, 1.0, 0.4444, 1.0, 0.7778, 1.0, 0.8889, 1.0, 0.8889, 1.0, 0.7778, 1.0, 4.47e-08, 1.0, 0.1111, 1.0, 0.1111, 1.0, 4.47e-08, 1.0, 1.0, 0.5, 1.0, 1.0, 0.8889, 1.0, 0.8889, 0.5, 0.8889, 0.5, 0.8889, 1.0, 0.7778, 1.0, 0.7778, 0.5, 0.7778, 0.5, 0.7778, 1.0, 0.6667, 1.0, 0.6667, 0.5, 0.6667, 0.5, 0.6667, 1.0, 0.5556, 1.0, 0.5556, 0.5, 0.5556, 0.5, 0.5556, 1.0, 0.4444, 1.0, 0.4444, 0.5, 0.4444, 0.5, 0.4444, 1.0, 0.3333, 1.0, 0.3333, 0.5, 0.3333, 0.5, 0.3333, 1.0, 0.2222, 1.0, 0.2222, 0.5, 0.2222, 1.0, 0.3333, 1.0, 0.3333, 1.0, 0.2222, 1.0, 0.2222, 0.5, 0.2222, 1.0, 0.1111, 1.0, 0.1111, 0.5, 0.1111, 0.5, 0.1111, 1.0, 4.47e-08, 1.0, 4.47e-08, 0.5, 0.5556, 0.5, 0.4444, 0.5, 0.4444, 0.5, 0.5556, 0.5, 0.75, 0.49, 0.9043, 0.4339, 0.9864, 0.2917, 0.9578, 0.13, 0.8321, 0.02447, 0.6679, 0.02447, 0.5422, 0.13, 0.5136, 0.2917, 0.5957, 0.4339, 0.6667, 0.5, 0.5556, 0.5, 0.5556, 0.5, 0.6667, 0.5, 1.0, 0.5, 0.8889, 0.5, 0.8889, 0.5, 1.0, 0.5, 0.7778, 0.5, 0.6667, 0.5, 0.6667, 0.5, 0.7778, 0.5, 0.8889, 0.5, 0.7778, 0.5, 0.7778, 0.5, 0.8889, 0.5, 0.1111, 0.5, 4.47e-08, 0.5, 4.47e-08, 0.5, 0.1111, 0.5, 0.2222, 0.5, 0.1111, 0.5, 0.1111, 0.5, 0.2222, 0.5, 0.3333, 0.5, 0.2222, 0.5, 0.2222, 0.5, 0.3333, 0.5, 0.4444, 0.5, 0.3333, 0.5, 0.3333, 0.5, 0.4444, 0.5, 0.8889, 1.0, 1.0, 1.0, 1.0, 1.0, 0.8889, 1.0, 0.3333, 1.0, 0.4444, 1.0, 0.4444, 1.0, 0.3333, 1.0, 0.4444, 1.0, 0.5556, 1.0, 0.5556, 1.0, 0.4444, 1.0, 0.5556, 1.0, 0.6667, 1.0, 0.6667, 1.0, 0.5556, 1.0, 0.8889, 1.0, 1.0, 1.0, 1.0, 1.0, 0.8889, 1.0, 0.6667, 1.0, 0.7778, 1.0, 0.7778, 1.0, 0.6667, 1.0, 0.7778, 1.0, 0.8889, 1.0, 0.8889, 1.0, 0.7778, 1.0, 4.47e-08, 1.0, 0.1111, 1.0, 0.1111, 1.0, 4.47e-08, 1.0, 0.1111, 1.0, 0.2222, 1.0, 0.2222, 1.0, 0.1111, 1.0, 0.2222, 1.0, 0.3333, 1.0, 0.3333, 1.0, 0.2222, 1.0, 0.1111, 1.0, 0.2222, 1.0, 0.2222, 1.0, 0.1111, 1.0, 0.4444, 1.0, 0.5556, 1.0, 0.5556, 1.0, 0.4444, 1.0, 0.7778, 1.0, 0.8889, 1.0, 0.8889, 1.0, 0.7778, 1.0, 4.47e-08, 1.0, 0.1111, 1.0, 0.1111, 1.0, 4.47e-08, 1.0, 0.3333, 1.0, 0.4444, 1.0, 0.4444, 1.0, 0.3333, 1.0, 0.6667, 1.0, 0.7778, 1.0, 0.7778, 1.0, 0.6667, 1.0, 0.2222, 1.0, 0.3333, 1.0, 0.3333, 1.0, 0.2222, 1.0, 0.5556, 1.0, 0.6667, 1.0, 0.6667, 1.0, 0.5556, 1.0, 0.3333, 1.0, 0.4444, 1.0, 0.4444, 1.0, 0.3333, 1.0, 0.5556, 1.0, 0.6667, 1.0, 0.6667, 1.0, 0.5556, 1.0, 0.8889, 1.0, 1.0, 1.0, 1.0, 1.0, 0.8889, 1.0, 0.1111, 1.0, 0.2222, 1.0, 0.2222, 1.0, 0.1111, 1.0, 0.4444, 1.0, 0.5556, 1.0, 0.5556, 1.0, 0.4444, 1.0, 0.7778, 1.0, 0.8889, 1.0, 0.8889, 1.0, 0.7778, 1.0, 4.47e-08, 1.0, 0.1111, 1.0, 0.1111, 1.0, 4.47e-08, 1.0, 0.3333, 1.0, 0.4444, 1.0, 0.4444, 1.0, 0.3333, 1.0, 0.6667, 1.0, 0.7778, 1.0, 0.7778, 1.0, 0.6667, 1.0, 0.4043, 0.4339, 0.25, 0.49, 0.09573, 0.4339, 0.01365, 0.2917, 0.04215, 0.13, 0.1679, 0.02447, 0.3321, 0.02447, 0.4578, 0.13, 0.4864, 0.2917, 0.6667, 1.0, 0.7778, 1.0, 0.7778, 1.0, 0.6667, 1.0, 0.2222, 1.0, 0.3333, 1.0, 0.3333, 1.0, 0.2222, 1.0, 0.5556, 1.0, 0.6667, 1.0, 0.6667, 1.0, 0.5556, 1.0, 0.8889, 1.0, 1.0, 1.0, 1.0, 1.0, 0.8889, 1.0, 0.1111, 1.0, 0.2222, 1.0, 0.2222, 1.0, 0.1111, 1.0, 0.4444, 1.0, 0.5556, 1.0, 0.5556, 1.0, 0.4444, 1.0, 0.7778, 1.0, 0.8889, 1.0, 0.8889, 1.0, 0.7778, 1.0, 4.47e-08, 1.0, 0.1111, 1.0, 0.1111, 1.0, 4.47e-08, 1.0, 0.25, 0.25, 0.49, 0.25, 0.49, 0.25, 0.25, 0.25, 0.49, 0.25, 0.25, 0.25, 0.25, 0.25, 0.49, 0.25, 0.51, 0.25, 0.75, 0.01, 0.75, 0.01, 0.51, 0.25, 0.75, 0.49, 0.51, 0.25, 0.51, 0.25, 0.75, 0.49, 0.75, 0.49, 0.99, 0.25, 0.75, 0.01, 0.51, 0.25, 0.51, 0.25, 0.75, 0.01, 0.75, 0.01, 0.51, 0.25, 0.25, 0.01, 0.25, 0.25, 0.25, 0.25, 0.25, 0.01, 0.25, 0.25, 0.01, 0.25, 0.01, 0.25, 0.25, 0.25, 0.25, 0.01, 0.25, 0.25, 0.25, 0.25, 0.25, 0.01, 0.25, 0.25, 0.01, 0.25, 0.01, 0.25, 0.25, 0.25, 0.25, 0.25, 0.25, 0.49, 0.25, 0.49, 0.25, 0.25, 0.01, 0.25, 0.25, 0.25, 0.25, 0.25, 0.01, 0.25, 0.25, 0.49, 0.25, 0.25, 0.25, 0.25, 0.25, 0.49, 0.99, 0.25, 0.75, 0.49, 0.75, 0.49, 0.99, 0.25, 0.75, 0.01, 0.99, 0.25, 0.99, 0.25, 0.75, 0.01, 0.25, 0.25, 0.25, 0.01, 0.25, 0.01, 0.25, 0.25, 0.25, 0.49, 0.25, 0.25, 0.25, 0.25, 0.25, 0.49, 0.75, 0.01, 0.99, 0.25, 0.99, 0.25, 0.75, 0.01, 0.25, 0.25, 0.01, 0.25, 0.01, 0.25, 0.25, 0.25, 0.75, 0.49, 0.51, 0.25, 0.51, 0.25, 0.75, 0.49, 0.75, 0.49, 0.99, 0.25, 0.75, 0.01, 0.51, 0.25, 1.0, 0.5, 1.0, 1.0, 0.8889, 1.0, 0.8889, 0.5, 0.8889, 0.5, 0.8889, 1.0, 0.7778, 1.0, 0.7778, 0.5, 0.7778, 0.5, 0.7778, 1.0, 0.6667, 1.0, 0.6667, 0.5, 0.6667, 0.5, 0.6667, 1.0, 0.5556, 1.0, 0.5556, 0.5, 0.5556, 0.5, 0.5556, 1.0, 0.4444, 1.0, 0.4444, 0.5, 0.4444, 0.5, 0.4444, 1.0, 0.3333, 1.0, 0.3333, 0.5, 0.3333, 0.5, 0.3333, 1.0, 0.2222, 1.0, 0.2222, 0.5, 0.2222, 1.0, 0.3333, 1.0, 0.3333, 1.0, 0.2222, 1.0, 0.2222, 0.5, 0.2222, 1.0, 0.1111, 1.0, 0.1111, 0.5, 0.1111, 0.5, 0.1111, 1.0, 4.47e-08, 1.0, 4.47e-08, 0.5, 0.5556, 0.5, 0.4444, 0.5, 0.4444, 0.5, 0.5556, 0.5, 0.75, 0.49, 0.51, 0.25, 0.51, 0.25, 0.75, 0.49, 0.01, 0.25, 0.25, 0.25, 0.25, 0.25, 0.01, 0.25, 0.25, 0.25, 0.25, 0.49, 0.25, 0.49, 0.25, 0.25, 0.75, 0.49, 0.51, 0.25, 0.51, 0.25, 0.75, 0.49, 0.01, 0.25, 0.25, 0.25, 0.25, 0.25, 0.01, 0.25, 0.25, 0.25, 0.25, 0.49, 0.25, 0.49, 0.25, 0.25, 0.01, 0.25, 0.25, 0.25, 0.25, 0.25, 0.01, 0.25, 0.25, 0.25, 0.25, 0.49, 0.25, 0.49, 0.25, 0.25, 0.25, 0.25, 0.49, 0.25, 0.49, 0.25, 0.25, 0.25, 0.99, 0.25, 0.75, 0.49, 0.75, 0.49, 0.99, 0.25, 0.49, 0.25, 0.25, 0.25, 0.25, 0.25, 0.49, 0.25, 0.25, 0.25, 0.25, 0.01, 0.25, 0.01, 0.25, 0.25, 0.51, 0.25, 0.75, 0.01, 0.75, 0.01, 0.51, 0.25, 0.25, 0.01, 0.25, 0.25, 0.25, 0.25, 0.25, 0.01, 0.75, 0.49, 0.9043, 0.4339, 0.9864, 0.2917, 0.9578, 0.13, 0.8321, 0.02447, 0.6679, 0.02447, 0.5422, 0.13, 0.5136, 0.2917, 0.5957, 0.4339, 0.6667, 0.5, 0.5556, 0.5, 0.5556, 0.5, 0.6667, 0.5, 1.0, 0.5, 0.8889, 0.5, 0.8889, 0.5, 1.0, 0.5, 0.7778, 0.5, 0.6667, 0.5, 0.6667, 0.5, 0.7778, 0.5, 0.8889, 0.5, 0.7778, 0.5, 0.7778, 0.5, 0.8889, 0.5, 0.1111, 0.5, 4.47e-08, 0.5, 4.47e-08, 0.5, 0.1111, 0.5, 0.2222, 0.5, 0.1111, 0.5, 0.1111, 0.5, 0.2222, 0.5, 0.3333, 0.5, 0.2222, 0.5, 0.2222, 0.5, 0.3333, 0.5, 0.4444, 0.5, 0.3333, 0.5, 0.3333, 0.5, 0.4444, 0.5, 0.8889, 1.0, 1.0, 1.0, 1.0, 1.0, 0.8889, 1.0, 0.3333, 1.0, 0.4444, 1.0, 0.4444, 1.0, 0.3333, 1.0, 0.4444, 1.0, 0.5556, 1.0, 0.5556, 1.0, 0.4444, 1.0, 0.5556, 1.0, 0.6667, 1.0, 0.6667, 1.0, 0.5556, 1.0, 0.8889, 1.0, 1.0, 1.0, 1.0, 1.0, 0.8889, 1.0, 0.6667, 1.0, 0.7778, 1.0, 0.7778, 1.0, 0.6667, 1.0, 0.7778, 1.0, 0.8889, 1.0, 0.8889, 1.0, 0.7778, 1.0, 4.47e-08, 1.0, 0.1111, 1.0, 0.1111, 1.0, 4.47e-08, 1.0, 0.1111, 1.0, 0.2222, 1.0, 0.2222, 1.0, 0.1111, 1.0, 0.2222, 1.0, 0.3333, 1.0, 0.3333, 1.0, 0.2222, 1.0, 0.1111, 1.0, 0.2222, 1.0, 0.2222, 1.0, 0.1111, 1.0, 0.4444, 1.0, 0.5556, 1.0, 0.5556, 1.0, 0.4444, 1.0, 0.7778, 1.0, 0.8889, 1.0, 0.8889, 1.0, 0.7778, 1.0, 4.47e-08, 1.0, 0.1111, 1.0, 0.1111, 1.0, 4.47e-08, 1.0, 0.3333, 1.0, 0.4444, 1.0, 0.4444, 1.0, 0.3333, 1.0, 0.6667, 1.0, 0.7778, 1.0, 0.7778, 1.0, 0.6667, 1.0, 0.2222, 1.0, 0.3333, 1.0, 0.3333, 1.0, 0.2222, 1.0, 0.5556, 1.0, 0.6667, 1.0, 0.6667, 1.0, 0.5556, 1.0, 0.3333, 1.0, 0.4444, 1.0, 0.4444, 1.0, 0.3333, 1.0, 0.5556, 1.0, 0.6667, 1.0, 0.6667, 1.0, 0.5556, 1.0, 0.8889, 1.0, 1.0, 1.0, 1.0, 1.0, 0.8889, 1.0, 0.1111, 1.0, 0.2222, 1.0, 0.2222, 1.0, 0.1111, 1.0, 0.4444, 1.0, 0.5556, 1.0, 0.5556, 1.0, 0.4444, 1.0, 0.7778, 1.0, 0.8889, 1.0, 0.8889, 1.0, 0.7778, 1.0, 4.47e-08, 1.0, 0.1111, 1.0, 0.1111, 1.0, 4.47e-08, 1.0, 0.3333, 1.0, 0.4444, 1.0, 0.4444, 1.0, 0.3333, 1.0, 0.6667, 1.0, 0.7778, 1.0, 0.7778, 1.0, 0.6667, 1.0, 0.4043, 0.4339, 0.25, 0.49, 0.09573, 0.4339, 0.01365, 0.2917, 0.04215, 0.13, 0.1679, 0.02447, 0.3321, 0.02447, 0.4578, 0.13, 0.4864, 0.2917, 0.6667, 1.0, 0.7778, 1.0, 0.7778, 1.0, 0.6667, 1.0, 0.2222, 1.0, 0.3333, 1.0, 0.3333, 1.0, 0.2222, 1.0, 0.5556, 1.0, 0.6667, 1.0, 0.6667, 1.0, 0.5556, 1.0, 0.8889, 1.0, 1.0, 1.0, 1.0, 1.0, 0.8889, 1.0, 0.1111, 1.0, 0.2222, 1.0, 0.2222, 1.0, 0.1111, 1.0, 0.4444, 1.0, 0.5556, 1.0, 0.5556, 1.0, 0.4444, 1.0, 0.7778, 1.0, 0.8889, 1.0, 0.8889, 1.0, 0.7778, 1.0, 4.47e-08, 1.0, 0.1111, 1.0, 0.1111, 1.0, 4.47e-08, 1.0, 1.0, 0.5, 1.0, 1.0, 0.8889, 1.0, 0.8889, 0.5, 0.8889, 0.5, 0.8889, 1.0, 0.7778, 1.0, 0.7778, 0.5, 0.7778, 0.5, 0.7778, 1.0, 0.6667, 1.0, 0.6667, 0.5, 0.6667, 0.5, 0.6667, 1.0, 0.5556, 1.0, 0.5556, 0.5, 0.5556, 0.5, 0.5556, 1.0, 0.4444, 1.0, 0.4444, 0.5, 0.4444, 0.5, 0.4444, 1.0, 0.3333, 1.0, 0.3333, 0.5, 0.3333, 0.5, 0.3333, 1.0, 0.2222, 1.0, 0.2222, 0.5, 0.2222, 1.0, 0.3333, 1.0, 0.3333, 1.0, 0.2222, 1.0, 0.2222, 0.5, 0.2222, 1.0, 0.1111, 1.0, 0.1111, 0.5, 0.1111, 0.5, 0.1111, 1.0, 4.47e-08, 1.0, 4.47e-08, 0.5, 0.5556, 0.5, 0.4444, 0.5, 0.4444, 0.5, 0.5556, 0.5, 0.75, 0.49, 0.9043, 0.4339, 0.9864, 0.2917, 0.9578, 0.13, 0.8321, 0.02447, 0.6679, 0.02447, 0.5422, 0.13, 0.5136, 0.2917, 0.5957, 0.4339, 0.6667, 0.5, 0.5556, 0.5, 0.5556, 0.5, 0.6667, 0.5, 1.0, 0.5, 0.8889, 0.5, 0.8889, 0.5, 1.0, 0.5, 0.7778, 0.5, 0.6667, 0.5, 0.6667, 0.5, 0.7778, 0.5, 0.8889, 0.5, 0.7778, 0.5, 0.7778, 0.5, 0.8889, 0.5, 0.1111, 0.5, 4.47e-08, 0.5, 4.47e-08, 0.5, 0.1111, 0.5, 0.2222, 0.5, 0.1111, 0.5, 0.1111, 0.5, 0.2222, 0.5, 0.3333, 0.5, 0.2222, 0.5, 0.2222, 0.5, 0.3333, 0.5, 0.4444, 0.5, 0.3333, 0.5, 0.3333, 0.5, 0.4444, 0.5, 0.8889, 1.0, 1.0, 1.0, 1.0, 1.0, 0.8889, 1.0, 0.3333, 1.0, 0.4444, 1.0, 0.4444, 1.0, 0.3333, 1.0, 0.4444, 1.0, 0.5556, 1.0, 0.5556, 1.0, 0.4444, 1.0, 0.5556, 1.0, 0.6667, 1.0, 0.6667, 1.0, 0.5556, 1.0, 0.8889, 1.0, 1.0, 1.0, 1.0, 1.0, 0.8889, 1.0, 0.6667, 1.0, 0.7778, 1.0, 0.7778, 1.0, 0.6667, 1.0, 0.7778, 1.0, 0.8889, 1.0, 0.8889, 1.0, 0.7778, 1.0, 4.47e-08, 1.0, 0.1111, 1.0, 0.1111, 1.0, 4.47e-08, 1.0, 0.1111, 1.0, 0.2222, 1.0, 0.2222, 1.0, 0.1111, 1.0, 0.2222, 1.0, 0.3333, 1.0, 0.3333, 1.0, 0.2222, 1.0, 0.1111, 1.0, 0.2222, 1.0, 0.2222, 1.0, 0.1111, 1.0, 0.4444, 1.0, 0.5556, 1.0, 0.5556, 1.0, 0.4444, 1.0, 0.7778, 1.0, 0.8889, 1.0, 0.8889, 1.0, 0.7778, 1.0, 4.47e-08, 1.0, 0.1111, 1.0, 0.1111, 1.0, 4.47e-08, 1.0, 0.3333, 1.0, 0.4444, 1.0, 0.4444, 1.0, 0.3333, 1.0, 0.6667, 1.0, 0.7778, 1.0, 0.7778, 1.0, 0.6667, 1.0, 0.2222, 1.0, 0.3333, 1.0, 0.3333, 1.0, 0.2222, 1.0, 0.5556, 1.0, 0.6667, 1.0, 0.6667, 1.0, 0.5556, 1.0, 0.3333, 1.0, 0.4444, 1.0, 0.4444, 1.0, 0.3333, 1.0, 0.5556, 1.0, 0.6667, 1.0, 0.6667, 1.0, 0.5556, 1.0, 0.8889, 1.0, 1.0, 1.0, 1.0, 1.0, 0.8889, 1.0, 0.1111, 1.0, 0.2222, 1.0, 0.2222, 1.0, 0.1111, 1.0, 0.4444, 1.0, 0.5556, 1.0, 0.5556, 1.0, 0.4444, 1.0, 0.7778, 1.0, 0.8889, 1.0, 0.8889, 1.0, 0.7778, 1.0, 4.47e-08, 1.0, 0.1111, 1.0, 0.1111, 1.0, 4.47e-08, 1.0, 0.3333, 1.0, 0.4444, 1.0, 0.4444, 1.0, 0.3333, 1.0, 0.6667, 1.0, 0.7778, 1.0, 0.7778, 1.0, 0.6667, 1.0, 0.4043, 0.4339, 0.25, 0.49, 0.09573, 0.4339, 0.01365, 0.2917, 0.04215, 0.13, 0.1679, 0.02447, 0.3321, 0.02447, 0.4578, 0.13, 0.4864, 0.2917, 0.6667, 1.0, 0.7778, 1.0, 0.7778, 1.0, 0.6667, 1.0, 0.2222, 1.0, 0.3333, 1.0, 0.3333, 1.0, 0.2222, 1.0, 0.5556, 1.0, 0.6667, 1.0, 0.6667, 1.0, 0.5556, 1.0, 0.8889, 1.0, 1.0, 1.0, 1.0, 1.0, 0.8889, 1.0, 0.1111, 1.0, 0.2222, 1.0, 0.2222, 1.0, 0.1111, 1.0, 0.4444, 1.0, 0.5556, 1.0, 0.5556, 1.0, 0.4444, 1.0, 0.7778, 1.0, 0.8889, 1.0, 0.8889, 1.0, 0.7778, 1.0, 4.47e-08, 1.0, 0.1111, 1.0, 0.1111, 1.0, 4.47e-08, 1.0, 0.25, 0.25, 0.49, 0.25, 0.49, 0.25, 0.25, 0.25, 0.49, 0.25, 0.25, 0.25, 0.25, 0.25, 0.49, 0.25, 0.51, 0.25, 0.75, 0.01, 0.75, 0.01, 0.51, 0.25, 0.75, 0.49, 0.51, 0.25, 0.51, 0.25, 0.75, 0.49, 0.75, 0.49, 0.99, 0.25, 0.75, 0.01, 0.51, 0.25, 0.51, 0.25, 0.75, 0.01, 0.75, 0.01, 0.51, 0.25, 0.25, 0.01, 0.25, 0.25, 0.25, 0.25, 0.25, 0.01, 0.25, 0.25, 0.01, 0.25, 0.01, 0.25, 0.25, 0.25, 0.25, 0.01, 0.25, 0.25, 0.25, 0.25, 0.25, 0.01, 0.25, 0.25, 0.01, 0.25, 0.01, 0.25, 0.25, 0.25, 0.25, 0.25, 0.25, 0.49, 0.25, 0.49, 0.25, 0.25, 0.01, 0.25, 0.25, 0.25, 0.25, 0.25, 0.01, 0.25, 0.25, 0.49, 0.25, 0.25, 0.25, 0.25, 0.25, 0.49, 0.99, 0.25, 0.75, 0.49, 0.75, 0.49, 0.99, 0.25, 0.75, 0.01, 0.99, 0.25, 0.99, 0.25, 0.75, 0.01, 0.25, 0.25, 0.25, 0.01, 0.25, 0.01, 0.25, 0.25, 0.625, 0.75, 0.875, 0.75, 0.875, 0.75, 0.625, 0.75, 0.125, 0.75, 0.375, 0.75, 0.375, 0.75, 0.125, 0.75, 0.625, 0.75, 0.875, 0.75, 0.875, 0.75, 0.625, 0.75, 0.375, 0.75, 0.625, 0.75, 0.625, 0.75, 0.375, 0.75, 0.375, 0.75, 0.625, 0.75, 0.625, 1.0, 0.375, 1.0, 0.625, 0.0, 0.375, 0.0, 0.375, 0.0, 0.625, 0.0, 0.125, 0.75, 0.375, 0.75, 0.375, 0.75, 0.125, 0.75, 0.375, 0.75, 0.625, 0.75, 0.625, 0.75, 0.375, 0.75, 0.625, 0.5, 0.875, 0.5, 0.875, 0.75, 0.625, 0.75, 0.875, 0.75, 0.625, 0.75, 0.625, 0.75, 0.875, 0.75, 0.625, 0.25, 0.625, 0.0, 0.625, 0.0, 0.625, 0.25, 0.625, 0.75, 0.625, 0.5, 0.625, 0.5, 0.625, 0.75, 0.125, 0.5, 0.375, 0.5, 0.375, 0.75, 0.125, 0.75, 0.375, 0.75, 0.125, 0.75, 0.125, 0.75, 0.375, 0.75, 0.375, 0.0, 0.375, 0.25, 0.375, 0.25, 0.375, 0.0, 0.375, 0.5, 0.375, 0.75, 0.375, 0.75, 0.375, 0.5])
me_cube.materials.append(mat_material)
me_cube.use_remesh_preserve_volume = False
me_cube.use_remesh_preserve_attributes = False
me_cube.use_mirror_vertex_groups = False
me_cube.update()
me_cube_001 = bpy.data.meshes.new('Cube.001')
me_cube_001.from_pydata([(0.056, -0.004736, 0.008772), (-0.05817, -0.005437, 0.01649), (0.1034, -0.03583, 0.009305), (0.1258, -0.06634, 0.01145), (0.1349, -0.1141, 0.01654), (0.104, -0.1652, 0.0247), (0.05604, -0.2133, 0.03364), (0.01164, -0.2771, 0.04423), (-0.01443, -0.3364, 0.05303), (-0.02362, -0.3932, 0.06043), (-0.05569, -0.3934, 0.0626), (-0.06181, -0.144, 0.03326), (-0.0793, -0.05635, 0.02398)], [], [(1, 12, 11, 10, 9, 8, 7, 6, 5, 4, 3, 2, 0)])
_uv = me_cube_001.uv_layers.new(name='UVMap')
_uv.uv.foreach_set('vector', [0.7802, 0.0, 0.7997, 0.09026, 0.7867, 0.2462, 0.7874, 0.6897, 0.7597, 0.6897, 0.7504, 0.5887, 0.7265, 0.4837, 0.6866, 0.3707, 0.6441, 0.2857, 0.6162, 0.1953, 0.6228, 0.1103, 0.6414, 0.05578, 0.6817, 0.0])
me_cube_001.materials.append(mat_material)
me_cube_001.use_remesh_preserve_volume = False
me_cube_001.use_remesh_preserve_attributes = False
me_cube_001.use_mirror_vertex_groups = False
me_cube_001.update()
me_cube_003 = bpy.data.meshes.new('Cube.003')
me_cube_003.from_pydata([(0.06178, 0.01444, -0.005851), (-0.05238, 0.01374, 0.001871), (0.1092, -0.01665, -0.005318), (0.1316, -0.04717, -0.003177), (0.1407, -0.09497, 0.001919), (0.1097, -0.146, 0.01007), (0.06183, -0.1941, 0.01902), (0.01742, -0.258, 0.0296), (-0.008643, -0.3172, 0.03841), (-0.01784, -0.3741, 0.04581), (-0.04991, -0.3743, 0.04798), (-0.05603, -0.1248, 0.01863), (-0.07352, -0.03718, 0.009356)], [], [(1, 12, 11, 10, 9, 8, 7, 6, 5, 4, 3, 2, 0)])
_uv = me_cube_003.uv_layers.new(name='UVMap')
_uv.uv.foreach_set('vector', [0.7802, 0.0, 0.7997, 0.09026, 0.7867, 0.2462, 0.7874, 0.6897, 0.7597, 0.6897, 0.7504, 0.5887, 0.7265, 0.4837, 0.6866, 0.3707, 0.6441, 0.2857, 0.6162, 0.1953, 0.6228, 0.1103, 0.6414, 0.05578, 0.6817, 0.0])
me_cube_003.materials.append(mat_material)
me_cube_003.use_remesh_preserve_volume = False
me_cube_003.use_remesh_preserve_attributes = False
me_cube_003.use_mirror_vertex_groups = False
me_cube_003.update()
me_cube_004 = bpy.data.meshes.new('Cube.004')
me_cube_004.from_pydata([(-0.007217, -0.002145, 0.1582), (-0.1214, -0.002846, 0.166), (0.04023, -0.03324, 0.1588), (0.06263, -0.06375, 0.1609), (0.07166, -0.1115, 0.166), (0.04075, -0.1626, 0.1742), (-0.00717, -0.2107, 0.1831), (-0.05158, -0.2745, 0.1937), (-0.07764, -0.3338, 0.2025), (-0.08683, -0.3907, 0.2099), (-0.1189, -0.3908, 0.2121), (-0.125, -0.1414, 0.1827), (-0.1425, -0.05376, 0.1735)], [], [(1, 12, 11, 10, 9, 8, 7, 6, 5, 4, 3, 2, 0)])
_uv = me_cube_004.uv_layers.new(name='UVMap')
_uv.uv.foreach_set('vector', [0.7802, 0.0, 0.7997, 0.09026, 0.7867, 0.2462, 0.7874, 0.6897, 0.7597, 0.6897, 0.7504, 0.5887, 0.7265, 0.4837, 0.6866, 0.3707, 0.6441, 0.2857, 0.6162, 0.1953, 0.6228, 0.1103, 0.6414, 0.05578, 0.6817, 0.0])
me_cube_004.materials.append(mat_material)
me_cube_004.use_remesh_preserve_volume = False
me_cube_004.use_remesh_preserve_attributes = False
me_cube_004.use_mirror_vertex_groups = False
me_cube_004.update()
me_cube_005 = bpy.data.meshes.new('Cube.005')
me_cube_005.from_pydata([(0.01739, -0.009339, 0.08561), (-0.09678, -0.01004, 0.09333), (0.06484, -0.04043, 0.08614), (0.08724, -0.07095, 0.08828), (0.09626, -0.1187, 0.09338), (0.06536, -0.1698, 0.1015), (0.01743, -0.2179, 0.1105), (-0.02697, -0.2817, 0.1211), (-0.05304, -0.341, 0.1299), (-0.06223, -0.3978, 0.1373), (-0.0943, -0.398, 0.1394), (-0.1004, -0.1486, 0.1101), (-0.1179, -0.06095, 0.1008)], [], [(1, 12, 11, 10, 9, 8, 7, 6, 5, 4, 3, 2, 0)])
_uv = me_cube_005.uv_layers.new(name='UVMap')
_uv.uv.foreach_set('vector', [0.7802, 0.0, 0.7997, 0.09026, 0.7867, 0.2462, 0.7874, 0.6897, 0.7597, 0.6897, 0.7504, 0.5887, 0.7265, 0.4837, 0.6866, 0.3707, 0.6441, 0.2857, 0.6162, 0.1953, 0.6228, 0.1103, 0.6414, 0.05578, 0.6817, 0.0])
me_cube_005.materials.append(mat_material)
me_cube_005.use_remesh_preserve_volume = False
me_cube_005.use_remesh_preserve_attributes = False
me_cube_005.use_mirror_vertex_groups = False
me_cube_005.update()

# ---- objects
ob_cube = bpy.data.objects.new('Cube', me_cube)
ob_cube_001 = bpy.data.objects.new('Cube.001', me_cube_001)
ob_cube_002 = bpy.data.objects.new('Cube.002', me_cube_003)
ob_cube_003 = bpy.data.objects.new('Cube.003', me_cube_004)
ob_cube_004 = bpy.data.objects.new('Cube.004', me_cube_005)

# ---- transforms, parenting, visibility, modifiers, constraints
ob_cube.location = (0.0, 0.0, 0.342)
ob_cube.scale = (0.4856, 1.0, 0.2307)
ob_cube.lock_rotations_4d = False
ob_cube.empty_display_type = 'ARROWS'
ob_cube.lineart.crease_threshold = 0.0
ob_cube_001.location = (1.041, 0.9595, 0.8367)
ob_cube_001.scale = (0.4856, 1.0, 0.2307)
ob_cube_001.lock_rotations_4d = False
ob_cube_001.empty_display_type = 'ARROWS'
ob_cube_001.lineart.crease_threshold = 0.0
_m = ob_cube_001.modifiers.new('Mirror', 'MIRROR')
_m.use_axis = (False, True, False)
_m.offset_u = -0.2158
_m.merge_threshold = 0.01
ob_cube_002.location = (-1.041, 1.054, 0.7867)
ob_cube_002.scale = (0.4856, 1.0, 0.2307)
ob_cube_002.lock_rotations_4d = False
ob_cube_002.empty_display_type = 'ARROWS'
ob_cube_002.lineart.crease_threshold = 0.0
_m = ob_cube_002.modifiers.new('Mirror', 'MIRROR')
_m.use_axis = (False, True, False)
_m.offset_u = -0.2158
_m.merge_threshold = 0.01
ob_cube_003.location = (-1.047, -0.9408, 0.8312)
ob_cube_003.scale = (0.4856, 1.0, 0.2307)
ob_cube_003.lock_rotations_4d = False
ob_cube_003.empty_display_type = 'ARROWS'
ob_cube_003.lineart.crease_threshold = 0.0
_m = ob_cube_003.modifiers.new('Mirror', 'MIRROR')
_m.use_axis = (False, True, False)
_m.offset_u = -0.2158
_m.merge_threshold = 0.01
ob_cube_004.location = (1.029, -1.035, 0.7734)
ob_cube_004.scale = (0.4856, 1.0, 0.2307)
ob_cube_004.lock_rotations_4d = False
ob_cube_004.empty_display_type = 'ARROWS'
ob_cube_004.lineart.crease_threshold = 0.0
_m = ob_cube_004.modifiers.new('Mirror', 'MIRROR')
_m.use_axis = (False, True, False)
_m.offset_u = -0.2158
_m.merge_threshold = 0.01

# ---- collection membership
col_collection.objects.link(ob_cube)
col_collection.objects.link(ob_cube_001)
col_collection.objects.link(ob_cube_002)
col_collection.objects.link(ob_cube_003)
col_collection.objects.link(ob_cube_004)

# ---- scene / render settings (as saved in the file)
scene.frame_start = 1; scene.frame_end = 250; scene.frame_set(65)
scene.render.engine = 'BLENDER_EEVEE_NEXT'
scene.cycles.use_denoising = False
scene.cycles.samples = 128
scene.cycles.sampling_pattern = 'TABULATED_SOBOL'
scene.cycles.use_adaptive_sampling = False
scene.cycles.use_light_tree = False
scene.view_settings.view_transform = 'Filmic'
bpy.context.view_layer.update()

# ---- added for rendering (the .blend has no active camera and no usable light): camera, sun
cam_auto = bpy.data.cameras.new('AutoCamera')
cam_auto.lens = 50.0
cam_auto.sensor_width = 36.0
cam_auto.clip_end = 1000.0
ob_auto_camera = bpy.data.objects.new('AutoCamera', cam_auto)
scene.collection.objects.link(ob_auto_camera)
ob_auto_camera.location = (3.45275, -4.14683, 3.23439)
ob_auto_camera.rotation_euler = (1.09748, -7.21219e-08, 0.694738)
scene.camera = ob_auto_camera
light_auto_sun = bpy.data.lights.new('AutoSun', 'SUN')
light_auto_sun.energy = 3.0
light_auto_sun.angle = 0.0523599
ob_auto_sun = bpy.data.objects.new('AutoSun', light_auto_sun)
scene.collection.objects.link(ob_auto_sun)
ob_auto_sun.rotation_euler = (0.872665, 0.174533, 0.523599)
bpy.context.view_layer.update()
